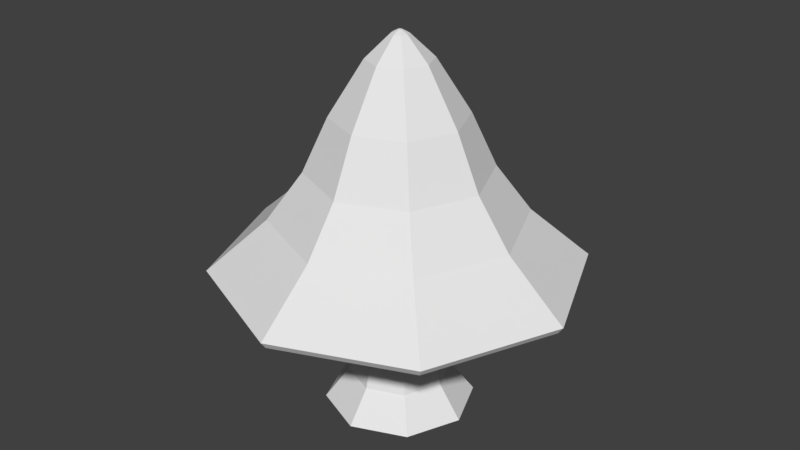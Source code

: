 # Source: Mushroom2.blend  (saved by Blender 2.79.0; exported with 4.5.12 LTS)
import bpy
from mathutils import Matrix  # noqa: F401  (used for matrix-valued properties, if any)

bpy.ops.wm.read_factory_settings(use_empty=True)
scene = bpy.context.scene
scene.name = 'Scene'

# ---- collections
col_collection_1 = bpy.data.collections.new('Collection 1'); scene.collection.children.link(col_collection_1)

# ---- world
world_world = bpy.data.worlds.new('World'); scene.world = world_world
world_world.color = (0.05088, 0.05088, 0.05088)
world_world.use_sun_shadow = False
world_world.sun_shadow_jitter_overblur = 0.0
world_world.cycles.sampling_method = 'MANUAL'

# ---- meshes
me_cylinder = bpy.data.meshes.new('Cylinder')
me_cylinder.from_pydata([(6.382e-08, 1.0, 0.01038), (6e-08, 0.4873, 1.992), (0.7071, 0.7071, 0.01038), (0.3445, 0.3445, 1.992), (1.0, -5.302e-08, 0.01038), (0.4873, -2.679e-08, 1.992), (0.7071, -0.7071, 0.01038), (0.3445, -0.3445, 1.992), (-2.36e-08, -1.0, 0.01038), (1.74e-08, -0.4873, 1.992), (-0.7071, -0.7071, 0.01038), (-0.3445, -0.3445, 1.992), (-1.0, 2.612e-09, 0.01038), (-0.4873, 3.175e-10, 1.992), (-0.7071, 0.7071, 0.01038), (-0.3445, 0.3445, 1.992), (1.728, 1.728, 2.01), (7.284e-08, 2.444, 2.01), (2.444, -1.267e-07, 2.01), (1.728, -1.728, 2.01), (-1.408e-07, -2.444, 2.01), (-1.728, -1.728, 2.01), (-2.444, 9.287e-09, 2.01), (-1.728, 1.728, 2.01), (0.2997, 0.2997, 4.728), (4.943e-08, 0.4238, 4.728), (0.4238, -2.537e-09, 4.728), (0.2997, -0.2997, 4.728), (1.238e-08, -0.4238, 4.728), (-0.2997, -0.2997, 4.728), (-0.4238, 2.104e-08, 4.728), (-0.2997, 0.2997, 4.728), (-0.8425, 0.8425, 3.314), (4.62e-08, 1.191, 3.314), (-0.8425, -0.8425, 3.314), (-1.191, 1.512e-08, 3.314), (0.8425, -0.8425, 3.314), (-5.796e-08, -1.191, 3.314), (0.8425, 0.8425, 3.314), (1.191, -5.117e-08, 3.314), (5.223e-08, 1.654, 2.69), (-1.654, 1.243e-08, 2.69), (-9.236e-08, -1.654, 2.69), (1.654, -7.959e-08, 2.69), (-1.169, 1.169, 2.69), (-1.169, -1.169, 2.69), (1.169, -1.169, 2.69), (1.169, 1.169, 2.69), (0.08151, 0.08151, 5.024), (-4.717e-08, 0.1153, 5.024), (0.1153, -6.706e-09, 5.024), (0.08151, -0.08151, 5.024), (-5.725e-08, -0.1153, 5.024), (-0.08151, -0.08151, 5.024), (-0.1153, -2.928e-10, 5.024), (-0.08151, 0.08151, 5.024), (-0.6131, 0.6131, 4.021), (-0.6131, -0.6131, 4.021), (0.6131, -0.6131, 4.021), (0.6131, 0.6131, 4.021), (5.142e-08, 0.867, 4.021), (-0.867, 1.762e-08, 4.021), (-2.438e-08, -0.867, 4.021), (0.867, -3.061e-08, 4.021), (-2.377, 9.496e-10, 1.915), (-1.681, 1.681, 1.915), (1.681, 1.681, 1.915), (2.377, -1.313e-07, 1.915), (-1.289e-07, -2.377, 1.915), (-1.681, -1.681, 1.915), (7.894e-08, 2.377, 1.915), (1.681, -1.681, 1.915), (6.941e-08, 2.337, 2.099), (-2.337, 1.004e-08, 2.099), (-1.349e-07, -2.337, 2.099), (2.337, -1.2e-07, 2.099), (-1.653, 1.653, 2.099), (-1.653, -1.653, 2.099), (1.653, -1.653, 2.099), (1.653, 1.653, 2.099), (4.995e-08, 0.5358, 1.001), (0.3789, 0.3789, 1.001), (0.5358, -2.928e-08, 1.001), (0.3789, -0.3789, 1.001), (3.11e-09, -0.5358, 1.001), (-0.3789, -0.3789, 1.001), (-0.5358, 5.349e-10, 1.001), (-0.3789, 0.3789, 1.001), (0.4828, 0.4828, 0.4311), (0.6828, -3.791e-08, 0.4311), (0.4828, -0.4828, 0.4311), (-5.446e-09, -0.6828, 0.4311), (-0.4828, -0.4828, 0.4311), (-0.6828, 7.775e-11, 0.4311), (-0.4828, 0.4828, 0.4311), (5.425e-08, 0.6828, 0.4311), (0.01729, 0.01729, 5.073), (-5.364e-08, 0.02445, 5.073), (0.02445, -6.559e-09, 5.073), (0.01729, -0.01729, 5.073), (-5.578e-08, -0.02445, 5.073), (-0.01729, -0.01729, 5.073), (-0.02445, -5.199e-09, 5.073), (-0.01729, 0.01729, 5.073), (-2.224, 3.905e-10, 1.871), (1.572, 1.572, 1.871), (-1.208e-07, -2.224, 1.871), (-1.572, 1.572, 1.871), (2.224, -1.233e-07, 1.871), (-1.572, -1.572, 1.871), (7.361e-08, 2.224, 1.871), (1.572, -1.572, 1.871), (-1.521, 1.521, 1.925), (-0.7177, 0.7177, 2.297), (2.151, -1.191e-07, 1.925), (1.015, -6.096e-08, 2.297), (-1.521, -1.521, 1.925), (-0.7177, -0.7177, 2.297), (6.957e-08, 2.151, 1.925), (2.95e-08, 1.015, 2.297), (1.521, -1.521, 1.925), (0.7177, -0.7177, 2.297), (-1.015, -4.487e-09, 2.297), (0.7177, 0.7177, 2.297), (-5.924e-08, -1.015, 2.297), (-2.151, 6.009e-10, 1.925), (1.521, 1.521, 1.925), (-1.185e-07, -2.151, 1.925)], [], [(80, 1, 3, 81), (81, 3, 5, 82), (82, 5, 7, 83), (83, 7, 9, 84), (84, 9, 11, 85), (85, 11, 13, 86), (65, 64, 22, 23), (86, 13, 15, 87), (87, 15, 1, 80), (0, 2, 4, 6, 8, 10, 12, 14), (60, 56, 31, 25), (67, 66, 16, 18), (69, 68, 20, 21), (70, 65, 23, 17), (66, 70, 17, 16), (71, 67, 18, 19), (64, 69, 21, 22), (68, 71, 19, 20), (27, 26, 50, 51), (61, 57, 29, 30), (62, 58, 27, 28), (63, 59, 24, 26), (56, 61, 30, 31), (57, 62, 28, 29), (58, 63, 26, 27), (59, 60, 25, 24), (47, 40, 33, 38), (46, 43, 39, 36), (45, 42, 37, 34), (44, 41, 35, 32), (43, 47, 38, 39), (42, 46, 36, 37), (41, 45, 34, 35), (40, 44, 32, 33), (72, 76, 44, 40), (73, 77, 45, 41), (74, 78, 46, 42), (75, 79, 47, 43), (76, 73, 41, 44), (77, 74, 42, 45), (78, 75, 43, 46), (79, 72, 40, 47), (49, 55, 103, 97), (24, 25, 49, 48), (25, 31, 55, 49), (30, 29, 53, 54), (28, 27, 51, 52), (26, 24, 48, 50), (31, 30, 54, 55), (29, 28, 52, 53), (38, 33, 60, 59), (36, 39, 63, 58), (34, 37, 62, 57), (32, 35, 61, 56), (39, 38, 59, 63), (37, 36, 58, 62), (35, 34, 57, 61), (33, 32, 56, 60), (106, 111, 71, 68), (104, 109, 69, 64), (111, 108, 67, 71), (105, 110, 70, 66), (110, 107, 65, 70), (109, 106, 68, 69), (108, 105, 66, 67), (107, 104, 64, 65), (16, 17, 72, 79), (19, 18, 75, 78), (21, 20, 74, 77), (23, 22, 73, 76), (18, 16, 79, 75), (20, 19, 78, 74), (22, 21, 77, 73), (17, 23, 76, 72), (1, 119, 123, 3), (15, 113, 119, 1), (13, 122, 113, 15), (11, 117, 122, 13), (9, 124, 117, 11), (7, 121, 124, 9), (5, 115, 121, 7), (3, 123, 115, 5), (94, 87, 80, 95), (93, 86, 87, 94), (92, 85, 86, 93), (91, 84, 85, 92), (90, 83, 84, 91), (89, 82, 83, 90), (88, 81, 82, 89), (95, 80, 81, 88), (0, 95, 88, 2), (2, 88, 89, 4), (4, 89, 90, 6), (6, 90, 91, 8), (8, 91, 92, 10), (10, 92, 93, 12), (12, 93, 94, 14), (14, 94, 95, 0), (96, 97, 103, 102, 101, 100, 99, 98), (54, 53, 101, 102), (52, 51, 99, 100), (50, 48, 96, 98), (55, 54, 102, 103), (53, 52, 100, 101), (51, 50, 98, 99), (48, 49, 97, 96), (106, 109, 116, 127), (105, 108, 114, 126), (104, 107, 112, 125), (111, 106, 127, 120), (113, 122, 125, 112), (115, 123, 126, 114), (117, 124, 127, 116), (119, 113, 112, 118), (123, 119, 118, 126), (121, 115, 114, 120), (122, 117, 116, 125), (124, 121, 120, 127), (107, 110, 118, 112), (110, 105, 126, 118), (108, 111, 120, 114), (109, 104, 125, 116)])
_uv = me_cylinder.uv_layers.new(name='UVMap')
_uv.uv.foreach_set('vector', [0.3809, 0.8032, 0.3676, 0.8941, 0.3396, 0.9, 0.35, 0.8097, 0.4219, 0.5871, 0.4049, 0.6774, 0.3676, 0.6715, 0.3809, 0.5806, 0.3809, 0.5806, 0.3676, 0.6715, 0.3396, 0.6774, 0.35, 0.5871, 0.8876, 0.1006, 0.8895, 0.008887, 0.9273, 0.008887, 0.9292, 0.1006, 0.9451, 0.9004, 0.9406, 0.9911, 0.9138, 0.9809, 0.9157, 0.8892, 0.9157, 0.8892, 0.9138, 0.9809, 0.8761, 0.9809, 0.8742, 0.8892, 0.01538, 0.3217, 0.1458, 0.4487, 0.1432, 0.4548, 0.009121, 0.3242, 0.8742, 0.8892, 0.8761, 0.9809, 0.8493, 0.9911, 0.8448, 0.9004, 0.4219, 0.8097, 0.4049, 0.9, 0.3676, 0.8941, 0.3809, 0.8032, 0.485, 0.8372, 0.5398, 0.7837, 0.6174, 0.7837, 0.6723, 0.8372, 0.6723, 0.9128, 0.6174, 0.9662, 0.5398, 0.9662, 0.485, 0.9128, 0.7281, 0.5181, 0.6718, 0.4822, 0.7311, 0.4244, 0.7586, 0.4419, 0.1614, 0.8257, 0.009121, 0.7244, 0.01062, 0.7177, 0.1671, 0.8219, 0.3301, 0.4487, 0.4605, 0.3217, 0.4668, 0.3242, 0.3327, 0.4548, 0.6393, 0.7547, 0.485, 0.6564, 0.4864, 0.6497, 0.645, 0.7508, 0.1458, 0.01499, 0.01538, 0.142, 0.009121, 0.1395, 0.1432, 0.008887, 0.4605, 0.142, 0.3301, 0.01499, 0.3327, 0.008887, 0.4668, 0.1395, 0.5533, 0.1185, 0.7076, 0.02019, 0.7133, 0.02407, 0.5547, 0.1251, 0.9883, 0.7648, 0.8039, 0.7648, 0.8013, 0.7585, 0.9909, 0.7585, 0.8797, 0.4394, 0.8564, 0.4305, 0.8853, 0.399, 0.8916, 0.4014, 0.7401, 0.2926, 0.7964, 0.2568, 0.827, 0.333, 0.7994, 0.3505, 0.9297, 0.5194, 0.8625, 0.5194, 0.8797, 0.4394, 0.9125, 0.4394, 0.255, 0.5909, 0.1995, 0.554, 0.2601, 0.4973, 0.2872, 0.5154, 0.7105, 0.3332, 0.7401, 0.2926, 0.7994, 0.3505, 0.785, 0.3703, 0.7964, 0.2568, 0.8464, 0.2467, 0.8514, 0.328, 0.827, 0.333, 0.8625, 0.5194, 0.8149, 0.5012, 0.8564, 0.4305, 0.8797, 0.4394, 0.7781, 0.5282, 0.7281, 0.5181, 0.7586, 0.4419, 0.7831, 0.4469, 0.7653, 0.6784, 0.6699, 0.6591, 0.696, 0.5882, 0.7648, 0.6022, 0.2889, 0.752, 0.194, 0.7308, 0.2216, 0.6604, 0.29, 0.6757, 0.7382, 0.1157, 0.8337, 0.09642, 0.8331, 0.1727, 0.7644, 0.1866, 0.5744, 0.2615, 0.6309, 0.1841, 0.687, 0.2359, 0.6463, 0.2916, 0.194, 0.7308, 0.08803, 0.6603, 0.1452, 0.6096, 0.2216, 0.6604, 0.9602, 0.6685, 0.832, 0.6685, 0.8499, 0.5952, 0.9423, 0.5952, 0.6309, 0.1841, 0.7382, 0.1157, 0.7644, 0.1866, 0.687, 0.2359, 0.6699, 0.6591, 0.5625, 0.5907, 0.6187, 0.539, 0.696, 0.5882, 0.6482, 0.7387, 0.4965, 0.642, 0.5625, 0.5907, 0.6699, 0.6591, 0.5648, 0.1329, 0.7166, 0.0362, 0.7382, 0.1157, 0.6309, 0.1841, 0.9868, 0.7466, 0.8054, 0.7466, 0.832, 0.6685, 0.9602, 0.6685, 0.1706, 0.8099, 0.02089, 0.7102, 0.08803, 0.6603, 0.194, 0.7308, 0.485, 0.2422, 0.5648, 0.1329, 0.6309, 0.1841, 0.5744, 0.2615, 0.7166, 0.0362, 0.8514, 0.008887, 0.8337, 0.09642, 0.7382, 0.1157, 0.3048, 0.8399, 0.1706, 0.8099, 0.194, 0.7308, 0.2889, 0.752, 0.7831, 0.766, 0.6482, 0.7387, 0.6699, 0.6591, 0.7653, 0.6784, 0.8849, 0.2461, 0.876, 0.2461, 0.8795, 0.2378, 0.8814, 0.2378, 0.7831, 0.4469, 0.7586, 0.4419, 0.7699, 0.4038, 0.7766, 0.4051, 0.7586, 0.4419, 0.7311, 0.4244, 0.7624, 0.399, 0.7699, 0.4038, 0.7994, 0.3505, 0.827, 0.333, 0.8382, 0.3711, 0.8307, 0.3758, 0.9125, 0.4394, 0.8797, 0.4394, 0.8916, 0.4014, 0.9006, 0.4014, 0.2872, 0.5154, 0.2601, 0.4973, 0.2919, 0.4726, 0.2993, 0.4775, 0.785, 0.3703, 0.7994, 0.3505, 0.8307, 0.3758, 0.8268, 0.3812, 0.827, 0.333, 0.8514, 0.328, 0.8449, 0.3697, 0.8382, 0.3711, 0.7648, 0.6022, 0.696, 0.5882, 0.7281, 0.5181, 0.7781, 0.5282, 0.29, 0.6757, 0.2216, 0.6604, 0.255, 0.5909, 0.3048, 0.602, 0.7644, 0.1866, 0.8331, 0.1727, 0.8464, 0.2467, 0.7964, 0.2568, 0.6463, 0.2916, 0.687, 0.2359, 0.7401, 0.2926, 0.7105, 0.3332, 0.2216, 0.6604, 0.1452, 0.6096, 0.1995, 0.554, 0.255, 0.5909, 0.9423, 0.5952, 0.8499, 0.5952, 0.8625, 0.5194, 0.9297, 0.5194, 0.687, 0.2359, 0.7644, 0.1866, 0.7964, 0.2568, 0.7401, 0.2926, 0.696, 0.5882, 0.6187, 0.539, 0.6718, 0.4822, 0.7281, 0.5181, 0.4462, 0.3159, 0.4462, 0.1478, 0.4605, 0.142, 0.4605, 0.3217, 0.1517, 0.4347, 0.3242, 0.4347, 0.3301, 0.4487, 0.1458, 0.4487, 0.4462, 0.1478, 0.3242, 0.02896, 0.3301, 0.01499, 0.4605, 0.142, 0.1517, 0.02896, 0.02972, 0.1478, 0.01538, 0.142, 0.1458, 0.01499, 0.02972, 0.1478, 0.02972, 0.3159, 0.01538, 0.3217, 0.01538, 0.142, 0.3242, 0.4347, 0.4462, 0.3159, 0.4605, 0.3217, 0.3301, 0.4487, 0.3242, 0.02896, 0.1517, 0.02896, 0.1458, 0.01499, 0.3301, 0.01499, 0.02972, 0.3159, 0.1517, 0.4347, 0.1458, 0.4487, 0.01538, 0.3217, 0.7287, 0.7837, 0.7287, 0.9684, 0.7187, 0.9644, 0.7187, 0.7878, 0.6905, 0.9684, 0.6905, 0.7837, 0.7005, 0.7878, 0.7005, 0.9644, 0.9754, 0.008887, 0.9754, 0.1936, 0.9654, 0.1896, 0.9654, 0.01291, 0.7569, 0.7837, 0.7569, 0.9684, 0.7469, 0.9644, 0.7469, 0.7878, 0.1671, 0.8219, 0.01062, 0.7177, 0.02089, 0.7102, 0.1706, 0.8099, 0.9909, 0.7585, 0.8013, 0.7585, 0.8054, 0.7466, 0.9868, 0.7466, 0.5547, 0.1251, 0.7133, 0.02407, 0.7166, 0.0362, 0.5648, 0.1329, 0.645, 0.7508, 0.4864, 0.6497, 0.4965, 0.642, 0.6482, 0.7387, 0.1923, 0.2134, 0.1429, 0.1935, 0.1986, 0.1392, 0.219, 0.1874, 0.1923, 0.2503, 0.1429, 0.2702, 0.1429, 0.1935, 0.1923, 0.2134, 0.219, 0.2763, 0.1986, 0.3244, 0.1429, 0.2702, 0.1923, 0.2503, 0.2568, 0.2763, 0.2773, 0.3244, 0.1986, 0.3244, 0.219, 0.2763, 0.2836, 0.2503, 0.333, 0.2702, 0.2773, 0.3244, 0.2568, 0.2763, 0.2836, 0.2134, 0.333, 0.1935, 0.333, 0.2702, 0.2836, 0.2503, 0.2568, 0.1874, 0.2773, 0.1392, 0.333, 0.1935, 0.2836, 0.2134, 0.219, 0.1874, 0.1986, 0.1392, 0.2773, 0.1392, 0.2568, 0.1874, 0.4369, 0.7543, 0.4219, 0.8097, 0.3809, 0.8032, 0.3847, 0.746, 0.8685, 0.8321, 0.8742, 0.8892, 0.8448, 0.9004, 0.831, 0.8464, 0.9214, 0.8321, 0.9157, 0.8892, 0.8742, 0.8892, 0.8685, 0.8321, 0.9589, 0.8464, 0.9451, 0.9004, 0.9157, 0.8892, 0.9214, 0.8321, 0.8819, 0.1577, 0.8876, 0.1006, 0.9292, 0.1006, 0.9349, 0.1577, 0.3847, 0.5234, 0.3809, 0.5806, 0.35, 0.5871, 0.3453, 0.5317, 0.4369, 0.5317, 0.4219, 0.5871, 0.3809, 0.5806, 0.3847, 0.5234, 0.3847, 0.746, 0.3809, 0.8032, 0.35, 0.8097, 0.3453, 0.7543, 0.3807, 0.6952, 0.3847, 0.746, 0.3453, 0.7543, 0.3231, 0.7073, 0.4572, 0.4847, 0.4369, 0.5317, 0.3847, 0.5234, 0.3807, 0.4726, 0.3807, 0.4726, 0.3847, 0.5234, 0.3453, 0.5317, 0.3231, 0.4847, 0.8696, 0.2072, 0.8819, 0.1577, 0.9349, 0.1577, 0.9472, 0.2072, 0.9886, 0.8035, 0.9589, 0.8464, 0.9214, 0.8321, 0.9337, 0.7825, 0.9337, 0.7825, 0.9214, 0.8321, 0.8685, 0.8321, 0.8562, 0.7825, 0.8562, 0.7825, 0.8685, 0.8321, 0.831, 0.8464, 0.8013, 0.8035, 0.4572, 0.7073, 0.4369, 0.7543, 0.3847, 0.746, 0.3807, 0.6952, 0.8827, 0.2365, 0.8814, 0.2378, 0.8795, 0.2378, 0.8781, 0.2365, 0.8781, 0.2346, 0.8795, 0.2333, 0.8814, 0.2333, 0.8827, 0.2346, 0.8696, 0.2399, 0.8696, 0.2312, 0.8781, 0.2346, 0.8781, 0.2365, 0.876, 0.225, 0.8849, 0.225, 0.8814, 0.2333, 0.8795, 0.2333, 0.8912, 0.2312, 0.8912, 0.2399, 0.8827, 0.2365, 0.8827, 0.2346, 0.876, 0.2461, 0.8696, 0.2399, 0.8781, 0.2365, 0.8795, 0.2378, 0.8696, 0.2312, 0.876, 0.225, 0.8795, 0.2333, 0.8781, 0.2346, 0.8849, 0.225, 0.8912, 0.2312, 0.8827, 0.2346, 0.8814, 0.2333, 0.8912, 0.2399, 0.8849, 0.2461, 0.8814, 0.2378, 0.8827, 0.2365, 0.4462, 0.3159, 0.3242, 0.4347, 0.3213, 0.428, 0.4393, 0.3131, 0.1517, 0.02896, 0.3242, 0.02896, 0.3213, 0.03563, 0.1545, 0.03563, 0.1517, 0.4347, 0.02972, 0.3159, 0.03657, 0.3131, 0.1545, 0.428, 0.4462, 0.1478, 0.4462, 0.3159, 0.4393, 0.3131, 0.4393, 0.1506, 0.1429, 0.2702, 0.1986, 0.3244, 0.1545, 0.428, 0.03657, 0.3131, 0.2773, 0.1392, 0.1986, 0.1392, 0.1545, 0.03563, 0.3213, 0.03563, 0.2773, 0.3244, 0.333, 0.2702, 0.4393, 0.3131, 0.3213, 0.428, 0.1429, 0.1935, 0.1429, 0.2702, 0.03657, 0.3131, 0.03657, 0.1506, 0.1986, 0.1392, 0.1429, 0.1935, 0.03657, 0.1506, 0.1545, 0.03563, 0.333, 0.1935, 0.2773, 0.1392, 0.3213, 0.03563, 0.4393, 0.1506, 0.1986, 0.3244, 0.2773, 0.3244, 0.3213, 0.428, 0.1545, 0.428, 0.333, 0.2702, 0.333, 0.1935, 0.4393, 0.1506, 0.4393, 0.3131, 0.02972, 0.3159, 0.02972, 0.1478, 0.03657, 0.1506, 0.03657, 0.3131, 0.02972, 0.1478, 0.1517, 0.02896, 0.1545, 0.03563, 0.03657, 0.1506, 0.3242, 0.02896, 0.4462, 0.1478, 0.4393, 0.1506, 0.3213, 0.03563, 0.3242, 0.4347, 0.1517, 0.4347, 0.1545, 0.428, 0.3213, 0.428])
me_cylinder.use_remesh_preserve_volume = False
me_cylinder.use_remesh_preserve_attributes = False
me_cylinder.use_mirror_vertex_groups = False
me_cylinder.update()

# ---- objects
ob_cylinder = bpy.data.objects.new('Cylinder', me_cylinder)

# ---- transforms, parenting, visibility, modifiers, constraints
ob_cylinder.location = (0.0, 0.0, 0.0)
ob_cylinder.lineart.crease_threshold = 0.0

# ---- collection membership
col_collection_1.objects.link(ob_cylinder)

# ---- scene / render settings (as saved in the file)
scene.frame_start = 1; scene.frame_end = 250; scene.frame_set(157)
scene.render.engine = 'BLENDER_EEVEE_NEXT'
scene.render.resolution_percentage = 50
scene.render.dither_intensity = 0.0
scene.cycles.use_denoising = False
scene.cycles.samples = 128
scene.cycles.sampling_pattern = 'TABULATED_SOBOL'
scene.cycles.light_sampling_threshold = 0.0
scene.cycles.use_adaptive_sampling = False
scene.cycles.use_light_tree = False
scene.cycles.blur_glossy = 0.0
scene.cycles.sample_clamp_indirect = 0.0
scene.view_settings.view_transform = 'Standard'
bpy.context.view_layer.update()

# ---- added for rendering (the .blend has no active camera and no usable light): camera, sun
cam_auto = bpy.data.cameras.new('AutoCamera')
cam_auto.lens = 50.0
cam_auto.sensor_width = 36.0
cam_auto.clip_end = 1000.0
ob_auto_camera = bpy.data.objects.new('AutoCamera', cam_auto)
scene.collection.objects.link(ob_auto_camera)
ob_auto_camera.location = (7.92735, -9.51282, 8.88367)
ob_auto_camera.rotation_euler = (1.09748, -7.21219e-08, 0.694738)
scene.camera = ob_auto_camera
light_auto_sun = bpy.data.lights.new('AutoSun', 'SUN')
light_auto_sun.energy = 3.0
light_auto_sun.angle = 0.0523599
ob_auto_sun = bpy.data.objects.new('AutoSun', light_auto_sun)
scene.collection.objects.link(ob_auto_sun)
ob_auto_sun.rotation_euler = (0.872665, 0.174533, 0.523599)
bpy.context.view_layer.update()
